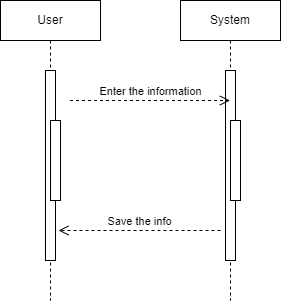

The diagram above was exported from draw.io. Its source (the exported page's mxGraphModel, read from the mxfile embedded in the PNG):
<mxGraphModel dx="1120" dy="500" grid="1" gridSize="10" guides="1" tooltips="1" connect="1" arrows="1" fold="1" page="1" pageScale="1" pageWidth="827" pageHeight="1169" math="0" shadow="0">
  <root>
    <mxCell id="0" />
    <mxCell id="1" parent="0" />
    <mxCell id="laK_L94V-hRjWS7aBPy--41" value="System" style="shape=umlLifeline;perimeter=lifelinePerimeter;whiteSpace=wrap;html=1;container=0;dropTarget=0;collapsible=0;recursiveResize=0;outlineConnect=0;portConstraint=eastwest;newEdgeStyle={&quot;edgeStyle&quot;:&quot;elbowEdgeStyle&quot;,&quot;elbow&quot;:&quot;vertical&quot;,&quot;curved&quot;:0,&quot;rounded&quot;:0};" parent="1" vertex="1">
      <mxGeometry x="460" y="510" width="100" height="300" as="geometry" />
    </mxCell>
    <mxCell id="laK_L94V-hRjWS7aBPy--42" value="" style="html=1;points=[];perimeter=orthogonalPerimeter;outlineConnect=0;targetShapes=umlLifeline;portConstraint=eastwest;newEdgeStyle={&quot;edgeStyle&quot;:&quot;elbowEdgeStyle&quot;,&quot;elbow&quot;:&quot;vertical&quot;,&quot;curved&quot;:0,&quot;rounded&quot;:0};" parent="laK_L94V-hRjWS7aBPy--41" vertex="1">
      <mxGeometry x="45" y="70" width="10" height="190" as="geometry" />
    </mxCell>
    <mxCell id="laK_L94V-hRjWS7aBPy--44" value="" style="html=1;points=[];perimeter=orthogonalPerimeter;outlineConnect=0;targetShapes=umlLifeline;portConstraint=eastwest;newEdgeStyle={&quot;edgeStyle&quot;:&quot;elbowEdgeStyle&quot;,&quot;elbow&quot;:&quot;vertical&quot;,&quot;curved&quot;:0,&quot;rounded&quot;:0};" parent="laK_L94V-hRjWS7aBPy--41" vertex="1">
      <mxGeometry x="50" y="120" width="10" height="80" as="geometry" />
    </mxCell>
    <mxCell id="laK_L94V-hRjWS7aBPy--54" value="Save the info" style="html=1;verticalAlign=bottom;endArrow=open;dashed=1;endSize=8;curved=0;rounded=0;" parent="1" edge="1">
      <mxGeometry relative="1" as="geometry">
        <mxPoint x="500" y="740" as="sourcePoint" />
        <mxPoint x="338" y="740" as="targetPoint" />
      </mxGeometry>
    </mxCell>
    <mxCell id="laK_L94V-hRjWS7aBPy--56" value="Enter the information" style="html=1;verticalAlign=bottom;endArrow=open;dashed=1;endSize=8;curved=0;rounded=0;" parent="1" edge="1">
      <mxGeometry relative="1" as="geometry">
        <mxPoint x="349.5" y="610" as="sourcePoint" />
        <mxPoint x="509.5" y="610" as="targetPoint" />
        <mxPoint as="offset" />
      </mxGeometry>
    </mxCell>
    <mxCell id="laK_L94V-hRjWS7aBPy--60" value="User" style="shape=umlLifeline;perimeter=lifelinePerimeter;whiteSpace=wrap;html=1;container=0;dropTarget=0;collapsible=0;recursiveResize=0;outlineConnect=0;portConstraint=eastwest;newEdgeStyle={&quot;edgeStyle&quot;:&quot;elbowEdgeStyle&quot;,&quot;elbow&quot;:&quot;vertical&quot;,&quot;curved&quot;:0,&quot;rounded&quot;:0};" parent="1" vertex="1">
      <mxGeometry x="280" y="510" width="100" height="300" as="geometry" />
    </mxCell>
    <mxCell id="laK_L94V-hRjWS7aBPy--61" value="" style="html=1;points=[];perimeter=orthogonalPerimeter;outlineConnect=0;targetShapes=umlLifeline;portConstraint=eastwest;newEdgeStyle={&quot;edgeStyle&quot;:&quot;elbowEdgeStyle&quot;,&quot;elbow&quot;:&quot;vertical&quot;,&quot;curved&quot;:0,&quot;rounded&quot;:0};" parent="laK_L94V-hRjWS7aBPy--60" vertex="1">
      <mxGeometry x="45" y="70" width="10" height="190" as="geometry" />
    </mxCell>
    <mxCell id="laK_L94V-hRjWS7aBPy--62" value="" style="html=1;points=[];perimeter=orthogonalPerimeter;outlineConnect=0;targetShapes=umlLifeline;portConstraint=eastwest;newEdgeStyle={&quot;edgeStyle&quot;:&quot;elbowEdgeStyle&quot;,&quot;elbow&quot;:&quot;vertical&quot;,&quot;curved&quot;:0,&quot;rounded&quot;:0};" parent="laK_L94V-hRjWS7aBPy--60" vertex="1">
      <mxGeometry x="50" y="120" width="10" height="80" as="geometry" />
    </mxCell>
  </root>
</mxGraphModel>